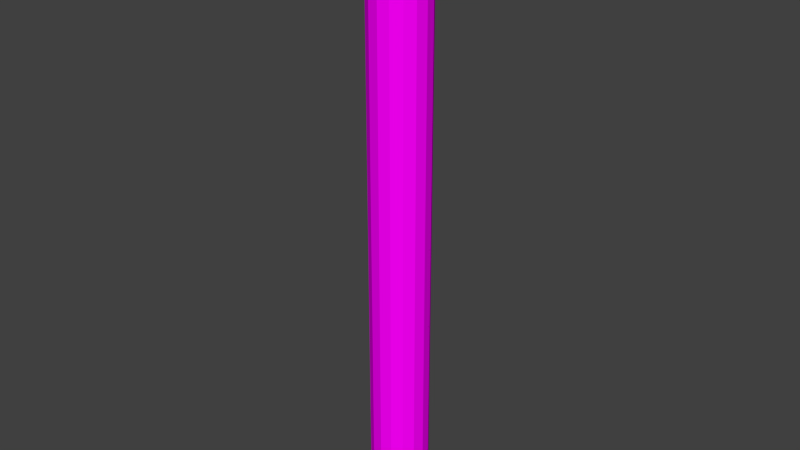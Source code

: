 # Source: fence_end.blend  (saved by Blender 2.71.0; exported with 4.5.12 LTS)
import bpy
from mathutils import Matrix  # noqa: F401  (used for matrix-valued properties, if any)

bpy.ops.wm.read_factory_settings(use_empty=True)
scene = bpy.context.scene
scene.name = 'Scene'

# ---- collections
col_collection_1 = bpy.data.collections.new('Collection 1'); scene.collection.children.link(col_collection_1)

# ---- images (referenced by path relative to the original .blend; pixels are not part of the script)
import os
ASSET_DIR = os.environ.get("B2B_ASSET_DIR", "")  # directory of the original .blend (textures are referenced by path, not embedded)
HERE = os.path.dirname(os.path.abspath(__file__))  # packed textures are extracted next to this script under _unpacked/

def load_image(name, relpath, width, height, colorspace="sRGB"):
    """Load a texture the original file referenced (path relative to the .blend, or extracted next to this script)."""
    p = next((c for c in (os.path.join(HERE, relpath), os.path.join(ASSET_DIR, relpath)) if relpath and os.path.exists(c)), "")
    if p:
        img = bpy.data.images.load(p, check_existing=True)
        img.name = name
    else:  # same state as the original file: an image datablock whose file is absent (Cycles renders it pink)
        img = bpy.data.images.new(name, width, height)
        img.source = "FILE"
        img.filepath = "//" + (relpath or name)
    img.colorspace_settings.name = colorspace
    return img
img_woodplanksbare0305_10_s_jpg = load_image('WoodPlanksBare0305_10_S.jpg', 'WoodPlanksBare0305_10_S.jpg', 1024, 1024, 'sRGB')

# ---- materials (node trees are filled in below, after node groups)
mat_pillar = bpy.data.materials.new('pillar')
mat_pillar.alpha_threshold = 0.0
mat_pillar.roughness = 0.5
mat_pillar.line_color = (0.0, 0.0, 0.0, 1.0)

# ---- material node trees
mat_pillar.use_nodes = True; mat_pillar.node_tree.nodes.clear()
_N = mat_pillar.node_tree.nodes; _L = mat_pillar.node_tree.links
n0 = _N.new('ShaderNodeOutputMaterial'); n0.name = 'Material Output'; n0.location = (300, 300)
n1 = _N.new('ShaderNodeBsdfDiffuse'); n1.name = 'Diffuse BSDF'; n1.location = (10, 300)
n2 = _N.new('ShaderNodeTexImage'); n2.name = 'Image Texture'; n2.location = (-297, 279)
n2.width = 140
n2.image = img_woodplanksbare0305_10_s_jpg
n3 = _N.new('ShaderNodeMath'); n3.name = 'Math'; n3.location = (12, 78)
n3.operation = 'MULTIPLY'
n4 = _N.new('ShaderNodeDisplacement'); n4.name = 'Displacement'; n4.location = (0, 0)
n4.inputs[1].default_value = 0.0
n4.inputs[2].default_value = 0.1
_L.new(n1.outputs[0], n0.inputs[0])
_L.new(n2.outputs[0], n3.inputs[0])
_L.new(n2.outputs[0], n1.inputs[0])
_L.new(n3.outputs[0], n4.inputs[0])
_L.new(n4.outputs[0], n0.inputs[2])
n0.is_active_output = True

# ---- world
world_world = bpy.data.worlds.new('World'); scene.world = world_world
world_world.color = (0.05088, 0.05088, 0.05088)
world_world.use_sun_shadow = False
world_world.sun_shadow_jitter_overblur = 0.0
world_world.cycles.sampling_method = 'MANUAL'
world_world.cycles.sample_map_resolution = 256

# ---- meshes
me_cylinder = bpy.data.meshes.new('Cylinder')
me_cylinder.from_pydata([(0.0, 1.0, -1.0), (0.0, 1.0, 1.0), (0.3827, 0.9239, -1.0), (0.3827, 0.9239, 1.0), (0.7071, 0.7071, -1.0), (0.7071, 0.7071, 1.0), (0.9239, 0.3827, -1.0), (0.9239, 0.3827, 1.0), (1.0, -4.371e-08, -1.0), (1.0, -4.371e-08, 1.0), (0.9239, -0.3827, -1.0), (0.9239, -0.3827, 1.0), (0.7071, -0.7071, -1.0), (0.7071, -0.7071, 1.0), (0.3827, -0.9239, -1.0), (0.3827, -0.9239, 1.0), (1.51e-07, -1.0, -1.0), (1.51e-07, -1.0, 1.0), (-0.3827, -0.9239, -1.0), (-0.3827, -0.9239, 1.0), (-0.7071, -0.7071, -1.0), (-0.7071, -0.7071, 1.0), (-0.9239, -0.3827, -1.0), (-0.9239, -0.3827, 1.0), (-1.0, 1.192e-08, -1.0), (-1.0, 1.192e-08, 1.0), (-0.9239, 0.3827, -1.0), (-0.9239, 0.3827, 1.0), (-0.7071, 0.7071, -1.0), (-0.7071, 0.7071, 1.0), (-0.3827, 0.9239, -1.0), (-0.3827, 0.9239, 1.0)], [], [(0, 1, 3, 2), (2, 3, 5, 4), (4, 5, 7, 6), (6, 7, 9, 8), (8, 9, 11, 10), (10, 11, 13, 12), (12, 13, 15, 14), (14, 15, 17, 16), (16, 17, 19, 18), (18, 19, 21, 20), (20, 21, 23, 22), (22, 23, 25, 24), (24, 25, 27, 26), (26, 27, 29, 28), (3, 1, 31, 29, 27, 25, 23, 21, 19, 17, 15, 13, 11, 9, 7, 5), (30, 31, 1, 0), (28, 29, 31, 30), (0, 2, 4, 6, 8, 10, 12, 14, 16, 18, 20, 22, 24, 26, 28, 30)])
_uv = me_cylinder.uv_layers.new(name='UVMap')
_uv.uv.foreach_set('vector', [-0.1505, 0.3906, 1.048, 0.3906, 1.048, 0.3837, -0.1505, 0.3837, -0.1505, 0.3837, 1.048, 0.3837, 1.048, 0.3769, -0.1505, 0.3769, -0.1505, 0.3769, 1.048, 0.3769, 1.048, 0.37, -0.1505, 0.37, -0.1505, 0.37, 1.048, 0.37, 1.048, 0.3632, -0.1505, 0.3632, -0.1505, 0.3632, 1.048, 0.3632, 1.048, 0.3563, -0.1505, 0.3563, -0.1505, 0.3563, 1.048, 0.3563, 1.048, 0.3495, -0.1505, 0.3495, -0.1505, 0.3495, 1.048, 0.3495, 1.048, 0.3426, -0.1505, 0.3426, -0.1505, 0.3426, 1.048, 0.3426, 1.048, 0.3357, -0.1505, 0.3357, -0.1505, 0.3357, 1.048, 0.3357, 1.048, 0.3289, -0.1505, 0.3289, -0.1505, 0.3289, 1.048, 0.3289, 1.048, 0.322, -0.1505, 0.322, -0.1505, 0.322, 1.048, 0.322, 1.048, 0.3152, -0.1505, 0.3152, -0.1505, 0.3152, 1.048, 0.3152, 1.048, 0.3083, -0.1505, 0.3083, -0.1505, 0.418, 1.048, 0.418, 1.048, 0.4112, -0.1505, 0.4112, -0.1505, 0.4112, 1.048, 0.4112, 1.048, 0.4043, -0.1505, 0.4043, 0.6865, 0.6348, 0.6924, 0.6441, 0.6957, 0.6561, 0.6957, 0.6692, 0.6924, 0.6813, 0.6865, 0.6905, 0.6787, 0.6955, 0.6702, 0.6955, 0.6624, 0.6905, 0.6564, 0.6813, 0.6532, 0.6692, 0.6532, 0.6561, 0.6564, 0.6441, 0.6624, 0.6348, 0.6702, 0.6298, 0.6787, 0.6298, -0.1505, 0.3974, 1.048, 0.3974, 1.048, 0.3906, -0.1505, 0.3906, -0.1505, 0.4043, 1.048, 0.4043, 1.048, 0.3974, -0.1505, 0.3974, 0.6532, 0.6035, 0.6532, 0.5904, 0.6564, 0.5783, 0.6624, 0.5691, 0.6702, 0.5641, 0.6787, 0.5641, 0.6865, 0.5691, 0.6924, 0.5783, 0.6957, 0.5904, 0.6957, 0.6035, 0.6924, 0.6155, 0.6865, 0.6248, 0.6787, 0.6298, 0.6702, 0.6298, 0.6624, 0.6248, 0.6564, 0.6155])
me_cylinder.materials.append(mat_pillar)
me_cylinder.use_remesh_preserve_volume = False
me_cylinder.use_remesh_preserve_attributes = False
me_cylinder.use_mirror_vertex_groups = False
me_cylinder.update()

# ---- objects
ob_cylinder = bpy.data.objects.new('Cylinder', me_cylinder)

# ---- transforms, parenting, visibility, modifiers, constraints
ob_cylinder.location = (0.0009161, -0.02623, 0.5)
ob_cylinder.scale = (0.04745, 0.04745, 0.5)
ob_cylinder.lineart.crease_threshold = 0.0

# ---- collection membership
col_collection_1.objects.link(ob_cylinder)

# ---- scene / render settings (as saved in the file)
scene.frame_start = 1; scene.frame_end = 250; scene.frame_set(1)
scene.render.engine = 'CYCLES'
scene.render.resolution_percentage = 50
scene.render.dither_intensity = 0.0
scene.cycles.use_denoising = False
scene.cycles.samples = 10
scene.cycles.sampling_pattern = 'TABULATED_SOBOL'
scene.cycles.light_sampling_threshold = 0.0
scene.cycles.use_adaptive_sampling = False
scene.cycles.use_light_tree = False
scene.cycles.blur_glossy = 0.0
scene.cycles.volume_bounces = 1
scene.cycles.pixel_filter_type = 'GAUSSIAN'
scene.cycles.sample_clamp_indirect = 0.0
scene.view_settings.view_transform = 'Standard'
bpy.context.view_layer.update()

# ---- added for rendering (the .blend has no active camera and no usable light): camera, sun
cam_auto = bpy.data.cameras.new('AutoCamera')
cam_auto.lens = 50.0
cam_auto.sensor_width = 36.0
cam_auto.clip_end = 1000.0
ob_auto_camera = bpy.data.objects.new('AutoCamera', cam_auto)
scene.collection.objects.link(ob_auto_camera)
ob_auto_camera.location = (0.934436, -1.14646, 1.24682)
ob_auto_camera.rotation_euler = (1.09748, -7.21219e-08, 0.694738)
scene.camera = ob_auto_camera
light_auto_sun = bpy.data.lights.new('AutoSun', 'SUN')
light_auto_sun.energy = 3.0
light_auto_sun.angle = 0.0523599
ob_auto_sun = bpy.data.objects.new('AutoSun', light_auto_sun)
scene.collection.objects.link(ob_auto_sun)
ob_auto_sun.rotation_euler = (0.872665, 0.174533, 0.523599)
bpy.context.view_layer.update()
